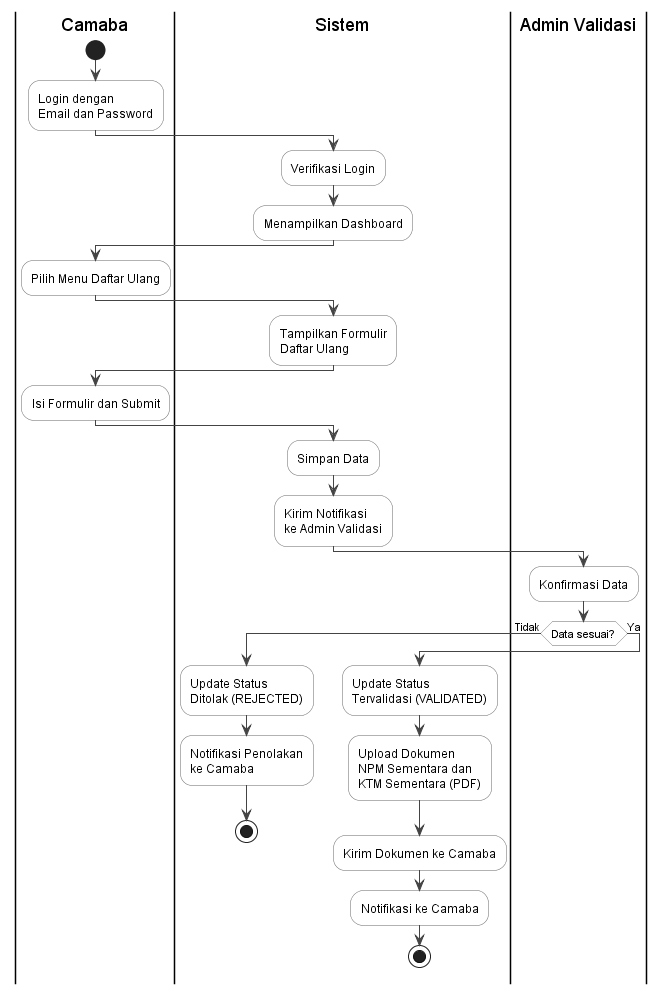

The diagram above was rendered by PlantUML. Its source (embedded in the PNG):
@startuml
skinparam backgroundColor white
skinparam swimlaneBackgroundColor white
skinparam swimlaneTitleBackgroundColor white
skinparam activityBackgroundColor white
skinparam activityBorderColor #666666
skinparam arrowColor #444444
skinparam fontName "Times New Roman"

|Camaba|
start
:Login dengan
Email dan Password;

|Sistem|
:Verifikasi Login;
:Menampilkan Dashboard;

|Camaba|
:Pilih Menu Daftar Ulang;

|Sistem|
:Tampilkan Formulir
Daftar Ulang;

|Camaba|
:Isi Formulir dan Submit;

|Sistem|
:Simpan Data;
:Kirim Notifikasi
ke Admin Validasi;

|Admin Validasi|
:Konfirmasi Data;

if (Data sesuai?) then (Tidak)
  |Sistem|
  :Update Status
  Ditolak (REJECTED);
  :Notifikasi Penolakan
  ke Camaba;
  stop
else (Ya)
  |Sistem|
  :Update Status
  Tervalidasi (VALIDATED);
  :Upload Dokumen
  NPM Sementara dan
  KTM Sementara (PDF);
  :Kirim Dokumen ke Camaba;
  :Notifikasi ke Camaba;
  stop
endif

@enduml